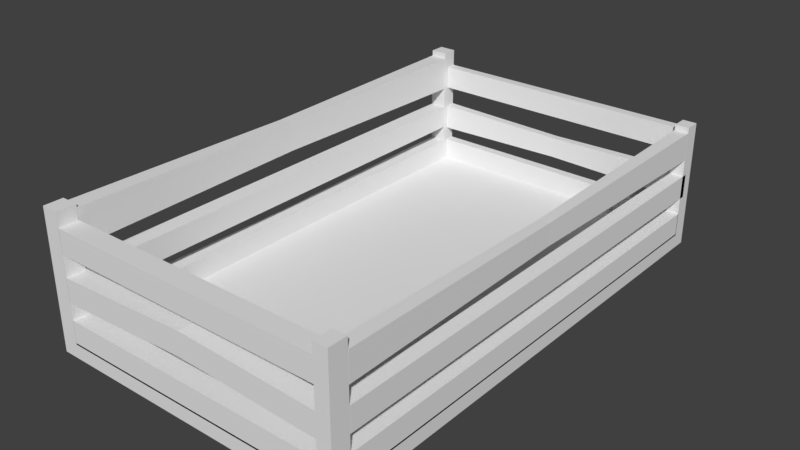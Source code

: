 # Source: food_crate.blend  (saved by Blender 2.77.0; exported with 4.5.12 LTS)
import bpy
from mathutils import Matrix  # noqa: F401  (used for matrix-valued properties, if any)

bpy.ops.wm.read_factory_settings(use_empty=True)
scene = bpy.context.scene
scene.name = 'Scene'

# ---- collections
col_collection_1 = bpy.data.collections.new('Collection 1'); scene.collection.children.link(col_collection_1)

# ---- world
world_world = bpy.data.worlds.new('World'); scene.world = world_world
world_world.color = (0.05088, 0.05088, 0.05088)
world_world.use_sun_shadow = False
world_world.sun_shadow_jitter_overblur = 0.0
world_world.cycles.sampling_method = 'MANUAL'

# ---- meshes
me_cube_002 = bpy.data.meshes.new('Cube.002')
me_cube_002.from_pydata([(-0.4643, -0.7734, -0.02336), (-0.4643, -0.7734, 0.02336), (-0.4643, 0.7734, -0.02336), (-0.4643, 0.7734, 0.02336), (0.4643, -0.7734, -0.02336), (0.4643, -0.7734, 0.02336), (0.4643, 0.7734, -0.02336), (0.4643, 0.7734, 0.02336), (-0.4122, -0.7734, 0.08982), (0.4219, -0.7734, 0.08982), (0.4219, -0.7153, 0.08982), (-0.4122, -0.7153, 0.08982), (-0.4122, 0.741, 0.08982), (-0.4643, 0.741, 0.08982), (-0.4643, -0.7153, 0.08982), (-0.4122, -0.7153, 0.08982), (-0.4122, 0.741, 0.01862), (-0.4122, -0.7153, 0.01862), (-0.4122, 0.7444, 0.08982), (-0.4643, 0.741, 0.01862), (0.4219, 0.7444, 0.08982), (-0.4643, -0.7153, 0.01862), (-0.4122, -0.7153, 0.01862), (0.4643, -0.7153, 0.01862), (0.4219, 0.7734, 0.08982), (0.4219, -0.7153, 0.01862), (-0.4122, -0.7734, 0.01862), (0.4643, 0.7286, 0.01862), (0.4219, 0.7286, 0.01862), (-0.4122, 0.7734, 0.08982), (-0.4122, 0.7444, 0.01862), (0.4643, 0.7286, 0.08982), (0.4643, -0.7153, 0.08982), (-0.4122, 0.7734, 0.01862), (0.4219, -0.7153, 0.01862), (0.4219, -0.7153, 0.08982), (0.4219, 0.7444, 0.01862), (0.4219, 0.7286, 0.08982), (0.4219, -0.7734, 0.01862), (0.4219, 0.7734, 0.01862), (-0.4122, -0.7734, 0.2113), (0.4219, -0.7734, 0.2113), (0.4219, -0.7153, 0.2113), (-0.4122, -0.7153, 0.2113), (-0.4122, 0.7444, 0.2113), (-0.4643, 0.7444, 0.2113), (-0.4643, -0.7153, 0.2113), (-0.4122, -0.7153, 0.2113), (-0.4122, 0.7444, 0.1401), (-0.4122, -0.7153, 0.1401), (-0.4122, 0.7444, 0.2113), (-0.4643, 0.7444, 0.1401), (0.4219, 0.7444, 0.2113), (-0.4643, -0.7153, 0.1401), (-0.4122, -0.7153, 0.1401), (0.4643, -0.7153, 0.1401), (0.4219, 0.7734, 0.2113), (0.4219, -0.7153, 0.1401), (-0.4122, -0.7734, 0.1401), (0.4643, 0.7444, 0.1401), (0.4219, 0.7444, 0.1401), (-0.4122, 0.7734, 0.2113), (-0.4122, 0.7444, 0.1323), (0.4643, 0.7444, 0.2113), (0.4643, -0.7153, 0.2113), (-0.4122, 0.7734, 0.1323), (0.4219, -0.7153, 0.1401), (0.4219, -0.7153, 0.2113), (0.4219, 0.7444, 0.1323), (0.4219, 0.7444, 0.2113), (0.4219, -0.7734, 0.1401), (0.4219, 0.7734, 0.1323), (-0.4122, -0.7734, 0.3472), (0.4219, -0.7734, 0.3472), (0.4219, -0.7153, 0.3472), (-0.4122, -0.7153, 0.3472), (-0.4122, 0.7444, 0.3811), (-0.4643, 0.7444, 0.3811), (-0.4643, -0.7153, 0.3811), (-0.4122, -0.7153, 0.3811), (-0.4122, 0.7444, 0.276), (-0.4122, -0.7153, 0.276), (-0.4122, 0.7444, 0.3472), (-0.4643, 0.7444, 0.276), (0.4219, 0.7444, 0.3472), (-0.4643, -0.7153, 0.276), (-0.4122, -0.7153, 0.276), (0.4643, -0.7153, 0.2627), (0.4219, 0.7734, 0.3472), (0.4219, -0.7153, 0.2627), (-0.4122, -0.7734, 0.276), (0.4643, 0.7444, 0.2627), (0.4219, 0.7444, 0.2627), (-0.4122, 0.7734, 0.3472), (-0.4122, 0.7444, 0.276), (0.4643, 0.7444, 0.3472), (0.4643, -0.7153, 0.3472), (-0.4122, 0.7734, 0.276), (0.4219, -0.7153, 0.276), (0.4219, -0.7153, 0.3472), (0.4219, 0.7444, 0.276), (0.4219, 0.7444, 0.3472), (0.4219, -0.7734, 0.276), (0.4219, 0.7734, 0.276), (0.004846, 0.7473, 0.2035), (0.004846, 0.7705, 0.2035), (0.004846, 0.7473, 0.1401), (0.004846, 0.7705, 0.1401), (-0.417, 0.01452, 0.3714), (-0.4595, 0.01452, 0.3714), (-0.417, 0.01452, 0.2857), (-0.4595, 0.01452, 0.2857), (-0.416, 0.01452, 0.08473), (-0.4606, 0.01452, 0.08473), (-0.416, 0.01452, 0.02371), (-0.4606, 0.01452, 0.02371), (0.004846, -0.7153, 0.2302), (0.004846, -0.7734, 0.2302), (0.004846, -0.7153, 0.159), (0.004846, -0.7734, 0.159), (0.4593, 0.01452, 0.2726), (0.4269, 0.01452, 0.2726), (0.4593, 0.01452, 0.3373), (0.4269, 0.01452, 0.3373), (0.4643, -0.7162, -0.02336), (0.4643, -0.7162, 0.02336), (-0.4643, -0.7162, -0.02336), (-0.4643, -0.7162, 0.02336), (0.4219, -0.7734, 0.02336), (0.4219, -0.7734, -0.02336), (0.4219, 0.7734, -0.02336), (0.4219, 0.7734, 0.02336), (0.4219, -0.7162, 0.02336), (0.4219, -0.7162, -0.02336), (0.4219, -0.7734, 0.3793), (0.4643, -0.7734, 0.3793), (0.4643, -0.7162, 0.3793), (0.4219, -0.7162, 0.3793), (-0.4118, 0.7734, -0.02336), (-0.4118, 0.7734, 0.02336), (-0.4118, -0.7162, -0.02336), (-0.4118, -0.7734, 0.02336), (-0.4118, -0.7734, -0.02336), (-0.4118, -0.7162, 0.02336), (0.4643, -0.7162, -0.02336), (0.4643, -0.7162, 0.02336), (-0.4643, -0.7162, -0.02336), (-0.4643, -0.7162, 0.02336), (0.4219, -0.7162, -0.02336), (0.4219, -0.7162, 0.02336), (-0.4118, -0.7162, -0.02336), (-0.4118, -0.7162, 0.02336), (-0.4643, -0.7162, 0.3912), (-0.4643, -0.7734, 0.3912), (-0.4118, -0.7734, 0.3912), (-0.4118, -0.7162, 0.3912), (0.4643, 0.7264, -0.02336), (0.4643, 0.7264, 0.02336), (0.4219, 0.7264, -0.02336), (-0.4118, 0.7264, -0.02336), (-0.4643, 0.7264, -0.02336), (-0.4643, 0.7264, 0.02336), (0.4219, 0.7264, 0.02336), (-0.4118, 0.7264, 0.02336), (0.4643, 0.7264, 0.3636), (0.4643, 0.7734, 0.3636), (0.4219, 0.7734, 0.3636), (0.4219, 0.7264, 0.3636), (-0.4118, 0.7734, 0.3981), (-0.4643, 0.7734, 0.3981), (-0.4643, 0.7264, 0.3981), (-0.4118, 0.7264, 0.3981)], [], [(115, 19, 16, 114), (112, 12, 13, 113), (34, 22, 11, 10), (30, 36, 20, 18), (23, 25, 28, 27), (157, 156, 6, 7), (115, 21, 14, 113), (141, 1, 0, 142), (161, 3, 2, 160), (21, 17, 15, 14), (16, 19, 13, 12), (114, 16, 12, 112), (140, 142, 0, 126), (131, 7, 6, 130), (141, 143, 155, 154), (36, 39, 24, 20), (33, 30, 18, 29), (26, 38, 9, 8), (9, 10, 11, 8), (32, 31, 37, 35), (38, 34, 10, 9), (39, 33, 29, 24), (28, 25, 35, 37), (23, 27, 31, 32), (22, 26, 8, 11), (20, 24, 29, 18), (38, 26, 22, 34), (33, 39, 36, 30), (25, 23, 32, 35), (27, 28, 37, 31), (53, 51, 48, 49), (47, 44, 45, 46), (118, 54, 43, 116), (106, 68, 52, 104), (55, 57, 60, 59), (51, 53, 46, 45), (53, 49, 47, 46), (48, 51, 45, 44), (49, 48, 44, 47), (68, 71, 56, 52), (65, 62, 50, 61), (119, 70, 41, 117), (117, 116, 43, 40), (64, 63, 69, 67), (70, 66, 42, 41), (107, 65, 61, 105), (60, 57, 67, 69), (55, 59, 63, 64), (54, 58, 40, 43), (104, 105, 61, 50), (119, 58, 54, 118), (107, 71, 68, 106), (57, 55, 64, 67), (59, 60, 69, 63), (111, 83, 80, 110), (108, 76, 77, 109), (98, 86, 75, 74), (94, 100, 84, 82), (120, 121, 92, 91), (111, 85, 78, 109), (85, 81, 79, 78), (80, 83, 77, 76), (110, 80, 76, 108), (100, 103, 88, 84), (97, 94, 82, 93), (90, 102, 73, 72), (73, 74, 75, 72), (122, 95, 101, 123), (102, 98, 74, 73), (103, 97, 93, 88), (121, 89, 99, 123), (120, 91, 95, 122), (86, 90, 72, 75), (84, 88, 93, 82), (102, 90, 86, 98), (97, 103, 100, 94), (89, 87, 96, 99), (91, 92, 101, 95), (65, 107, 106, 62), (52, 56, 105, 104), (71, 107, 105, 56), (62, 106, 104, 50), (81, 110, 108, 79), (83, 111, 109, 77), (79, 108, 109, 78), (85, 111, 110, 81), (17, 114, 112, 15), (19, 115, 113, 13), (15, 112, 113, 14), (21, 115, 114, 17), (70, 119, 118, 66), (41, 42, 116, 117), (58, 119, 117, 40), (66, 118, 116, 42), (87, 120, 122, 96), (92, 121, 123, 101), (96, 122, 123, 99), (87, 89, 121, 120), (23, 25, 38), (151, 147, 127, 143), (150, 140, 126, 146), (1, 127, 126, 0), (5, 4, 124, 125), (144, 124, 133, 148), (145, 149, 132, 125), (125, 132, 137, 136), (139, 131, 130, 138), (124, 4, 129, 133), (5, 128, 129, 4), (136, 137, 134, 135), (128, 5, 135, 134), (132, 128, 134, 137), (5, 125, 136, 135), (3, 139, 138, 2), (148, 133, 140, 150), (149, 151, 143, 132), (132, 143, 141, 128), (133, 129, 142, 140), (128, 141, 142, 129), (162, 163, 151, 149), (158, 148, 150, 159), (157, 162, 149, 145), (156, 144, 148, 158), (159, 150, 146, 160), (163, 161, 147, 151), (127, 147, 146, 126), (125, 124, 144, 145), (155, 152, 153, 154), (127, 1, 153, 152), (143, 127, 152, 155), (1, 141, 154, 153), (161, 163, 171, 170), (138, 159, 160, 2), (6, 156, 158, 130), (157, 7, 165, 164), (130, 158, 159, 138), (131, 139, 163, 162), (147, 161, 160, 146), (145, 144, 156, 157), (165, 166, 167, 164), (131, 162, 167, 166), (7, 131, 166, 165), (162, 157, 164, 167), (168, 169, 170, 171), (163, 139, 168, 171), (139, 3, 169, 168), (3, 161, 170, 169)])
me_cube_002.use_remesh_preserve_volume = False
me_cube_002.use_remesh_preserve_attributes = False
me_cube_002.use_mirror_vertex_groups = False
me_cube_002.update()

# ---- objects
ob_cube = bpy.data.objects.new('Cube', me_cube_002)

# ---- transforms, parenting, visibility, modifiers, constraints
ob_cube.location = (0.0, 0.0, 0.0)
ob_cube.lineart.crease_threshold = 0.0

# ---- collection membership
col_collection_1.objects.link(ob_cube)

# ---- scene / render settings (as saved in the file)
scene.frame_start = 1; scene.frame_end = 250; scene.frame_set(1)
scene.render.engine = 'BLENDER_EEVEE_NEXT'
scene.render.resolution_percentage = 50
scene.render.dither_intensity = 0.0
scene.cycles.use_denoising = False
scene.cycles.samples = 128
scene.cycles.sampling_pattern = 'TABULATED_SOBOL'
scene.cycles.light_sampling_threshold = 0.0
scene.cycles.use_adaptive_sampling = False
scene.cycles.use_light_tree = False
scene.cycles.blur_glossy = 0.0
scene.cycles.sample_clamp_indirect = 0.0
scene.view_settings.view_transform = 'Standard'
bpy.context.view_layer.update()

# ---- added for rendering (the .blend has no active camera and no usable light): camera, sun
cam_auto = bpy.data.cameras.new('AutoCamera')
cam_auto.lens = 50.0
cam_auto.sensor_width = 36.0
cam_auto.clip_end = 1000.0
ob_auto_camera = bpy.data.objects.new('AutoCamera', cam_auto)
scene.collection.objects.link(ob_auto_camera)
ob_auto_camera.location = (1.71411, -2.05693, 1.55863)
ob_auto_camera.rotation_euler = (1.09748, -7.21219e-08, 0.694738)
scene.camera = ob_auto_camera
light_auto_sun = bpy.data.lights.new('AutoSun', 'SUN')
light_auto_sun.energy = 3.0
light_auto_sun.angle = 0.0523599
ob_auto_sun = bpy.data.objects.new('AutoSun', light_auto_sun)
scene.collection.objects.link(ob_auto_sun)
ob_auto_sun.rotation_euler = (0.872665, 0.174533, 0.523599)
bpy.context.view_layer.update()
